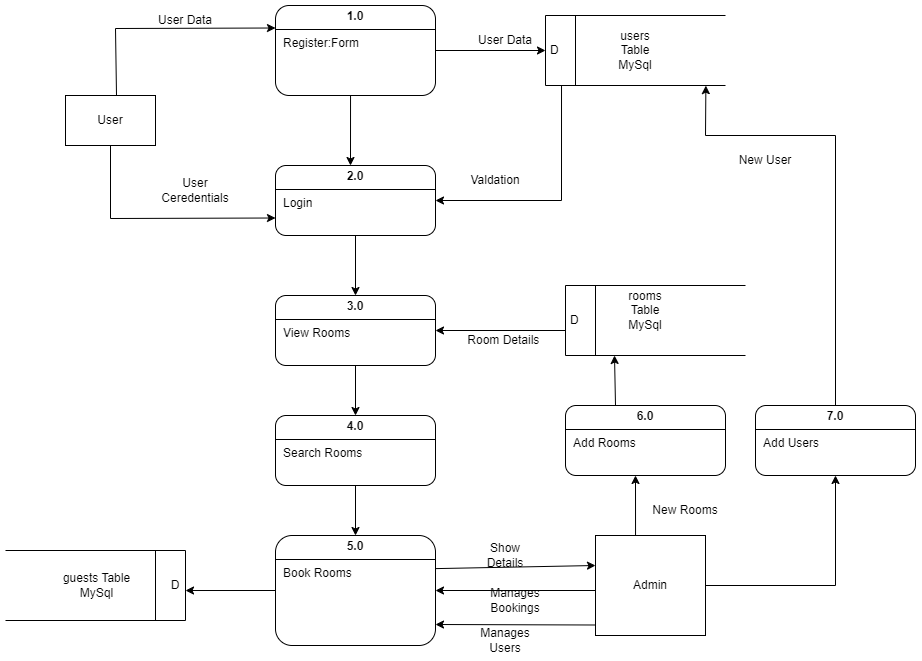

The diagram above was exported from draw.io. Its source (the exported page's mxGraphModel, read from the mxfile embedded in the PNG):
<mxGraphModel dx="1603" dy="817" grid="1" gridSize="10" guides="1" tooltips="1" connect="1" arrows="1" fold="1" page="1" pageScale="1" pageWidth="850" pageHeight="1100" math="0" shadow="0">
  <root>
    <mxCell id="0" />
    <mxCell id="1" parent="0" />
    <mxCell id="ZDsWqtvo9uj6QIfNB-ct-1" value="&lt;p style=&quot;margin: 4px 0px 0px; text-align: center;&quot;&gt;&lt;b style=&quot;&quot;&gt;1.0&lt;/b&gt;&lt;/p&gt;&lt;hr size=&quot;1&quot; style=&quot;border-style:solid;&quot;&gt;&lt;p style=&quot;margin:0px;margin-left:8px;&quot;&gt;Register:Form&lt;/p&gt;&lt;p style=&quot;margin:0px;margin-left:8px;&quot;&gt;&lt;br&gt;&lt;/p&gt;" style="verticalAlign=top;align=left;overflow=fill;html=1;whiteSpace=wrap;rounded=1;" vertex="1" parent="1">
      <mxGeometry x="360" y="40" width="160" height="90" as="geometry" />
    </mxCell>
    <mxCell id="ZDsWqtvo9uj6QIfNB-ct-2" value="&lt;p style=&quot;margin: 4px 0px 0px; text-align: center;&quot;&gt;&lt;b style=&quot;&quot;&gt;2.0&lt;/b&gt;&lt;/p&gt;&lt;hr size=&quot;1&quot; style=&quot;border-style:solid;&quot;&gt;&lt;p style=&quot;margin:0px;margin-left:8px;&quot;&gt;Login&lt;/p&gt;&lt;p style=&quot;margin:0px;margin-left:8px;&quot;&gt;&lt;br&gt;&lt;/p&gt;" style="verticalAlign=top;align=left;overflow=fill;html=1;whiteSpace=wrap;rounded=1;" vertex="1" parent="1">
      <mxGeometry x="360" y="200" width="160" height="70" as="geometry" />
    </mxCell>
    <mxCell id="ZDsWqtvo9uj6QIfNB-ct-3" value="&lt;p style=&quot;margin: 4px 0px 0px; text-align: center;&quot;&gt;&lt;b&gt;3.0&lt;/b&gt;&lt;/p&gt;&lt;hr size=&quot;1&quot; style=&quot;border-style:solid;&quot;&gt;&lt;p style=&quot;margin:0px;margin-left:8px;&quot;&gt;View Rooms&lt;/p&gt;&lt;p style=&quot;margin:0px;margin-left:8px;&quot;&gt;&lt;br&gt;&lt;/p&gt;" style="verticalAlign=top;align=left;overflow=fill;html=1;whiteSpace=wrap;rounded=1;" vertex="1" parent="1">
      <mxGeometry x="360" y="330" width="160" height="70" as="geometry" />
    </mxCell>
    <mxCell id="ZDsWqtvo9uj6QIfNB-ct-4" value="&lt;p style=&quot;margin: 4px 0px 0px; text-align: center;&quot;&gt;&lt;b style=&quot;&quot;&gt;4.0&lt;/b&gt;&lt;/p&gt;&lt;hr size=&quot;1&quot; style=&quot;border-style:solid;&quot;&gt;&lt;p style=&quot;margin:0px;margin-left:8px;&quot;&gt;Search Rooms&lt;/p&gt;&lt;p style=&quot;margin:0px;margin-left:8px;&quot;&gt;&lt;br&gt;&lt;/p&gt;" style="verticalAlign=top;align=left;overflow=fill;html=1;whiteSpace=wrap;rounded=1;" vertex="1" parent="1">
      <mxGeometry x="360" y="450" width="160" height="70" as="geometry" />
    </mxCell>
    <mxCell id="ZDsWqtvo9uj6QIfNB-ct-5" value="&lt;p style=&quot;margin: 4px 0px 0px; text-align: center;&quot;&gt;&lt;b style=&quot;&quot;&gt;5.0&lt;/b&gt;&lt;/p&gt;&lt;hr size=&quot;1&quot; style=&quot;border-style:solid;&quot;&gt;&lt;p style=&quot;margin:0px;margin-left:8px;&quot;&gt;Book Rooms&lt;/p&gt;&lt;p style=&quot;margin:0px;margin-left:8px;&quot;&gt;&lt;br&gt;&lt;/p&gt;" style="verticalAlign=top;align=left;overflow=fill;html=1;whiteSpace=wrap;rounded=1;" vertex="1" parent="1">
      <mxGeometry x="360" y="570" width="160" height="110" as="geometry" />
    </mxCell>
    <mxCell id="ZDsWqtvo9uj6QIfNB-ct-6" value="Admin" style="html=1;whiteSpace=wrap;" vertex="1" parent="1">
      <mxGeometry x="680" y="570" width="110" height="100" as="geometry" />
    </mxCell>
    <mxCell id="ZDsWqtvo9uj6QIfNB-ct-7" value="User Data" style="text;html=1;align=center;verticalAlign=middle;whiteSpace=wrap;rounded=0;" vertex="1" parent="1">
      <mxGeometry x="240" y="40" width="60" height="30" as="geometry" />
    </mxCell>
    <mxCell id="ZDsWqtvo9uj6QIfNB-ct-8" value="User Ceredentials" style="text;html=1;align=center;verticalAlign=middle;whiteSpace=wrap;rounded=0;" vertex="1" parent="1">
      <mxGeometry x="250" y="210" width="60" height="30" as="geometry" />
    </mxCell>
    <mxCell id="ZDsWqtvo9uj6QIfNB-ct-9" value="Valdation" style="text;html=1;align=center;verticalAlign=middle;whiteSpace=wrap;rounded=0;" vertex="1" parent="1">
      <mxGeometry x="550" y="200" width="60" height="30" as="geometry" />
    </mxCell>
    <mxCell id="ZDsWqtvo9uj6QIfNB-ct-10" value="Show Details" style="text;html=1;align=center;verticalAlign=middle;whiteSpace=wrap;rounded=0;" vertex="1" parent="1">
      <mxGeometry x="560" y="575" width="60" height="30" as="geometry" />
    </mxCell>
    <mxCell id="ZDsWqtvo9uj6QIfNB-ct-11" value="" style="endArrow=classic;html=1;rounded=0;exitX=1;exitY=0.301;exitDx=0;exitDy=0;exitPerimeter=0;" edge="1" parent="1" source="ZDsWqtvo9uj6QIfNB-ct-5">
      <mxGeometry width="50" height="50" relative="1" as="geometry">
        <mxPoint x="521" y="603" as="sourcePoint" />
        <mxPoint x="680" y="600" as="targetPoint" />
      </mxGeometry>
    </mxCell>
    <mxCell id="ZDsWqtvo9uj6QIfNB-ct-12" value="Manages Bookings" style="text;html=1;align=center;verticalAlign=middle;whiteSpace=wrap;rounded=0;" vertex="1" parent="1">
      <mxGeometry x="570" y="620" width="60" height="30" as="geometry" />
    </mxCell>
    <mxCell id="ZDsWqtvo9uj6QIfNB-ct-13" value="Manages Users" style="text;html=1;align=center;verticalAlign=middle;whiteSpace=wrap;rounded=0;" vertex="1" parent="1">
      <mxGeometry x="560" y="660" width="60" height="30" as="geometry" />
    </mxCell>
    <mxCell id="ZDsWqtvo9uj6QIfNB-ct-14" value="" style="endArrow=classic;html=1;rounded=0;entryX=0;entryY=0.25;entryDx=0;entryDy=0;exitX=0.568;exitY=0.001;exitDx=0;exitDy=0;exitPerimeter=0;" edge="1" parent="1" target="ZDsWqtvo9uj6QIfNB-ct-1">
      <mxGeometry width="50" height="50" relative="1" as="geometry">
        <mxPoint x="201" y="130" as="sourcePoint" />
        <mxPoint x="310" y="110" as="targetPoint" />
        <Array as="points">
          <mxPoint x="200" y="63" />
        </Array>
      </mxGeometry>
    </mxCell>
    <mxCell id="ZDsWqtvo9uj6QIfNB-ct-15" value="" style="endArrow=classic;html=1;rounded=0;entryX=1;entryY=0.5;entryDx=0;entryDy=0;exitX=0.089;exitY=1.006;exitDx=0;exitDy=0;exitPerimeter=0;" edge="1" parent="1" source="ZDsWqtvo9uj6QIfNB-ct-37" target="ZDsWqtvo9uj6QIfNB-ct-2">
      <mxGeometry width="50" height="50" relative="1" as="geometry">
        <mxPoint x="675" y="110" as="sourcePoint" />
        <mxPoint x="370" y="73" as="targetPoint" />
        <Array as="points">
          <mxPoint x="646" y="235" />
        </Array>
      </mxGeometry>
    </mxCell>
    <mxCell id="ZDsWqtvo9uj6QIfNB-ct-16" value="" style="endArrow=classic;html=1;rounded=0;exitX=1;exitY=0.5;exitDx=0;exitDy=0;entryX=0;entryY=0.5;entryDx=0;entryDy=0;" edge="1" parent="1" source="ZDsWqtvo9uj6QIfNB-ct-1">
      <mxGeometry width="50" height="50" relative="1" as="geometry">
        <mxPoint x="530" y="150" as="sourcePoint" />
        <mxPoint x="630" y="85" as="targetPoint" />
      </mxGeometry>
    </mxCell>
    <mxCell id="ZDsWqtvo9uj6QIfNB-ct-17" value="" style="endArrow=classic;html=1;rounded=0;exitX=0.5;exitY=1;exitDx=0;exitDy=0;entryX=0;entryY=0.75;entryDx=0;entryDy=0;" edge="1" parent="1" target="ZDsWqtvo9uj6QIfNB-ct-2">
      <mxGeometry width="50" height="50" relative="1" as="geometry">
        <mxPoint x="195" y="180" as="sourcePoint" />
        <mxPoint x="640" y="95" as="targetPoint" />
        <Array as="points">
          <mxPoint x="195" y="253" />
        </Array>
      </mxGeometry>
    </mxCell>
    <mxCell id="ZDsWqtvo9uj6QIfNB-ct-18" value="" style="endArrow=classic;html=1;rounded=0;exitX=0.469;exitY=1;exitDx=0;exitDy=0;exitPerimeter=0;" edge="1" parent="1" source="ZDsWqtvo9uj6QIfNB-ct-1">
      <mxGeometry width="50" height="50" relative="1" as="geometry">
        <mxPoint x="420" y="240" as="sourcePoint" />
        <mxPoint x="435" y="200" as="targetPoint" />
      </mxGeometry>
    </mxCell>
    <mxCell id="ZDsWqtvo9uj6QIfNB-ct-19" value="" style="endArrow=classic;html=1;rounded=0;" edge="1" parent="1" target="ZDsWqtvo9uj6QIfNB-ct-3">
      <mxGeometry width="50" height="50" relative="1" as="geometry">
        <mxPoint x="440" y="270" as="sourcePoint" />
        <mxPoint x="445" y="210" as="targetPoint" />
      </mxGeometry>
    </mxCell>
    <mxCell id="ZDsWqtvo9uj6QIfNB-ct-20" value="" style="endArrow=classic;html=1;rounded=0;" edge="1" parent="1">
      <mxGeometry width="50" height="50" relative="1" as="geometry">
        <mxPoint x="440" y="400" as="sourcePoint" />
        <mxPoint x="440" y="450" as="targetPoint" />
      </mxGeometry>
    </mxCell>
    <mxCell id="ZDsWqtvo9uj6QIfNB-ct-21" value="" style="endArrow=classic;html=1;rounded=0;entryX=0.5;entryY=0;entryDx=0;entryDy=0;exitX=0.5;exitY=1;exitDx=0;exitDy=0;" edge="1" parent="1" source="ZDsWqtvo9uj6QIfNB-ct-4" target="ZDsWqtvo9uj6QIfNB-ct-5">
      <mxGeometry width="50" height="50" relative="1" as="geometry">
        <mxPoint x="450" y="410" as="sourcePoint" />
        <mxPoint x="450" y="460" as="targetPoint" />
      </mxGeometry>
    </mxCell>
    <mxCell id="ZDsWqtvo9uj6QIfNB-ct-22" value="User Data" style="text;html=1;align=center;verticalAlign=middle;whiteSpace=wrap;rounded=0;" vertex="1" parent="1">
      <mxGeometry x="560" y="60" width="60" height="30" as="geometry" />
    </mxCell>
    <mxCell id="ZDsWqtvo9uj6QIfNB-ct-23" value="&lt;p style=&quot;margin: 4px 0px 0px; text-align: center;&quot;&gt;&lt;b style=&quot;&quot;&gt;6.0&lt;/b&gt;&lt;/p&gt;&lt;hr size=&quot;1&quot; style=&quot;border-style:solid;&quot;&gt;&lt;p style=&quot;margin:0px;margin-left:8px;&quot;&gt;Add Rooms&lt;/p&gt;&lt;p style=&quot;margin:0px;margin-left:8px;&quot;&gt;&lt;br&gt;&lt;/p&gt;" style="verticalAlign=top;align=left;overflow=fill;html=1;whiteSpace=wrap;rounded=1;" vertex="1" parent="1">
      <mxGeometry x="650" y="440" width="160" height="70" as="geometry" />
    </mxCell>
    <mxCell id="ZDsWqtvo9uj6QIfNB-ct-24" value="" style="endArrow=classic;html=1;rounded=0;exitX=0.364;exitY=0;exitDx=0;exitDy=0;exitPerimeter=0;" edge="1" parent="1" source="ZDsWqtvo9uj6QIfNB-ct-6">
      <mxGeometry width="50" height="50" relative="1" as="geometry">
        <mxPoint x="720" y="568.7300000000001" as="sourcePoint" />
        <mxPoint x="720" y="510" as="targetPoint" />
      </mxGeometry>
    </mxCell>
    <mxCell id="ZDsWqtvo9uj6QIfNB-ct-25" value="" style="endArrow=classic;html=1;rounded=0;" edge="1" parent="1">
      <mxGeometry width="50" height="50" relative="1" as="geometry">
        <mxPoint x="700" y="440" as="sourcePoint" />
        <mxPoint x="699" y="390" as="targetPoint" />
      </mxGeometry>
    </mxCell>
    <mxCell id="ZDsWqtvo9uj6QIfNB-ct-26" value="" style="endArrow=classic;html=1;rounded=0;entryX=1;entryY=0.5;entryDx=0;entryDy=0;" edge="1" parent="1" target="ZDsWqtvo9uj6QIfNB-ct-3">
      <mxGeometry width="50" height="50" relative="1" as="geometry">
        <mxPoint x="650" y="365" as="sourcePoint" />
        <mxPoint x="450" y="460" as="targetPoint" />
      </mxGeometry>
    </mxCell>
    <mxCell id="ZDsWqtvo9uj6QIfNB-ct-27" value="" style="endArrow=classic;html=1;rounded=0;exitX=0;exitY=0.55;exitDx=0;exitDy=0;entryX=1;entryY=0.5;entryDx=0;entryDy=0;exitPerimeter=0;" edge="1" parent="1" source="ZDsWqtvo9uj6QIfNB-ct-6" target="ZDsWqtvo9uj6QIfNB-ct-5">
      <mxGeometry width="50" height="50" relative="1" as="geometry">
        <mxPoint x="690" y="594" as="sourcePoint" />
        <mxPoint x="520" y="611" as="targetPoint" />
        <Array as="points" />
      </mxGeometry>
    </mxCell>
    <mxCell id="ZDsWqtvo9uj6QIfNB-ct-28" value="" style="endArrow=classic;html=1;rounded=0;exitX=-0.001;exitY=0.895;exitDx=0;exitDy=0;exitPerimeter=0;" edge="1" parent="1" source="ZDsWqtvo9uj6QIfNB-ct-6">
      <mxGeometry width="50" height="50" relative="1" as="geometry">
        <mxPoint x="700" y="604" as="sourcePoint" />
        <mxPoint x="520" y="659" as="targetPoint" />
      </mxGeometry>
    </mxCell>
    <mxCell id="ZDsWqtvo9uj6QIfNB-ct-29" value="New Rooms" style="text;html=1;align=center;verticalAlign=middle;whiteSpace=wrap;rounded=0;" vertex="1" parent="1">
      <mxGeometry x="730" y="530" width="80" height="30" as="geometry" />
    </mxCell>
    <mxCell id="ZDsWqtvo9uj6QIfNB-ct-30" value="Room Details&amp;nbsp;" style="text;html=1;align=center;verticalAlign=middle;whiteSpace=wrap;rounded=0;" vertex="1" parent="1">
      <mxGeometry x="545" y="360" width="90" height="30" as="geometry" />
    </mxCell>
    <mxCell id="ZDsWqtvo9uj6QIfNB-ct-31" value="User" style="html=1;whiteSpace=wrap;" vertex="1" parent="1">
      <mxGeometry x="150" y="130" width="90" height="50" as="geometry" />
    </mxCell>
    <mxCell id="ZDsWqtvo9uj6QIfNB-ct-32" value="" style="endArrow=classic;html=1;rounded=0;entryX=0.667;entryY=0.667;entryDx=0;entryDy=0;exitX=0;exitY=0.5;exitDx=0;exitDy=0;entryPerimeter=0;" edge="1" parent="1" source="ZDsWqtvo9uj6QIfNB-ct-5" target="ZDsWqtvo9uj6QIfNB-ct-42">
      <mxGeometry width="50" height="50" relative="1" as="geometry">
        <mxPoint x="450" y="530" as="sourcePoint" />
        <mxPoint x="270" y="610" as="targetPoint" />
      </mxGeometry>
    </mxCell>
    <mxCell id="ZDsWqtvo9uj6QIfNB-ct-33" value="&lt;p style=&quot;margin: 4px 0px 0px; text-align: center;&quot;&gt;&lt;b style=&quot;&quot;&gt;7.0&lt;/b&gt;&lt;/p&gt;&lt;hr size=&quot;1&quot; style=&quot;border-style:solid;&quot;&gt;&lt;p style=&quot;margin:0px;margin-left:8px;&quot;&gt;Add Users&lt;/p&gt;&lt;p style=&quot;margin:0px;margin-left:8px;&quot;&gt;&lt;br&gt;&lt;/p&gt;" style="verticalAlign=top;align=left;overflow=fill;html=1;whiteSpace=wrap;rounded=1;" vertex="1" parent="1">
      <mxGeometry x="840" y="440" width="160" height="70" as="geometry" />
    </mxCell>
    <mxCell id="ZDsWqtvo9uj6QIfNB-ct-34" value="" style="endArrow=classic;html=1;rounded=0;exitX=1;exitY=0.5;exitDx=0;exitDy=0;entryX=0.5;entryY=1;entryDx=0;entryDy=0;" edge="1" parent="1" source="ZDsWqtvo9uj6QIfNB-ct-6" target="ZDsWqtvo9uj6QIfNB-ct-33">
      <mxGeometry width="50" height="50" relative="1" as="geometry">
        <mxPoint x="730" y="580" as="sourcePoint" />
        <mxPoint x="730" y="520" as="targetPoint" />
        <Array as="points">
          <mxPoint x="920" y="620" />
        </Array>
      </mxGeometry>
    </mxCell>
    <mxCell id="ZDsWqtvo9uj6QIfNB-ct-35" value="" style="endArrow=classic;html=1;rounded=0;exitX=0.5;exitY=0;exitDx=0;exitDy=0;entryX=0.891;entryY=1.002;entryDx=0;entryDy=0;entryPerimeter=0;" edge="1" parent="1" source="ZDsWqtvo9uj6QIfNB-ct-33" target="ZDsWqtvo9uj6QIfNB-ct-37">
      <mxGeometry width="50" height="50" relative="1" as="geometry">
        <mxPoint x="730" y="580" as="sourcePoint" />
        <mxPoint x="790" y="140" as="targetPoint" />
        <Array as="points">
          <mxPoint x="920" y="170" />
          <mxPoint x="790" y="170" />
        </Array>
      </mxGeometry>
    </mxCell>
    <mxCell id="ZDsWqtvo9uj6QIfNB-ct-36" value="New User" style="text;html=1;align=center;verticalAlign=middle;whiteSpace=wrap;rounded=0;" vertex="1" parent="1">
      <mxGeometry x="800" y="180" width="100" height="30" as="geometry" />
    </mxCell>
    <mxCell id="ZDsWqtvo9uj6QIfNB-ct-37" value="D" style="html=1;dashed=0;whiteSpace=wrap;shape=mxgraph.dfd.dataStoreID;align=left;spacingLeft=3;points=[[0,0],[0.5,0],[1,0],[0,0.5],[1,0.5],[0,1],[0.5,1],[1,1]];" vertex="1" parent="1">
      <mxGeometry x="630" y="50" width="180" height="70" as="geometry" />
    </mxCell>
    <mxCell id="ZDsWqtvo9uj6QIfNB-ct-38" value="users Table&lt;div&gt;MySql&lt;/div&gt;" style="text;html=1;align=center;verticalAlign=middle;whiteSpace=wrap;rounded=0;" vertex="1" parent="1">
      <mxGeometry x="690" y="70" width="60" height="30" as="geometry" />
    </mxCell>
    <mxCell id="ZDsWqtvo9uj6QIfNB-ct-39" value="D" style="html=1;dashed=0;whiteSpace=wrap;shape=mxgraph.dfd.dataStoreID;align=left;spacingLeft=3;points=[[0,0],[0.5,0],[1,0],[0,0.5],[1,0.5],[0,1],[0.5,1],[1,1]];" vertex="1" parent="1">
      <mxGeometry x="650" y="320" width="180" height="70" as="geometry" />
    </mxCell>
    <mxCell id="ZDsWqtvo9uj6QIfNB-ct-40" value="rooms Table&lt;div&gt;MySql&lt;/div&gt;" style="text;html=1;align=center;verticalAlign=middle;whiteSpace=wrap;rounded=0;" vertex="1" parent="1">
      <mxGeometry x="700" y="330" width="60" height="30" as="geometry" />
    </mxCell>
    <mxCell id="ZDsWqtvo9uj6QIfNB-ct-41" value="guests Table&lt;div&gt;MySql&lt;/div&gt;" style="html=1;dashed=0;whiteSpace=wrap;shape=mxgraph.dfd.dataStoreID;align=center;spacingLeft=3;points=[[0,0],[0.5,0],[1,0],[0,0.5],[1,0.5],[0,1],[0.5,1],[1,1]];direction=west;" vertex="1" parent="1">
      <mxGeometry x="90" y="585" width="180" height="70" as="geometry" />
    </mxCell>
    <mxCell id="ZDsWqtvo9uj6QIfNB-ct-42" value="D" style="text;html=1;align=center;verticalAlign=middle;whiteSpace=wrap;rounded=0;" vertex="1" parent="1">
      <mxGeometry x="230" y="605" width="60" height="30" as="geometry" />
    </mxCell>
  </root>
</mxGraphModel>